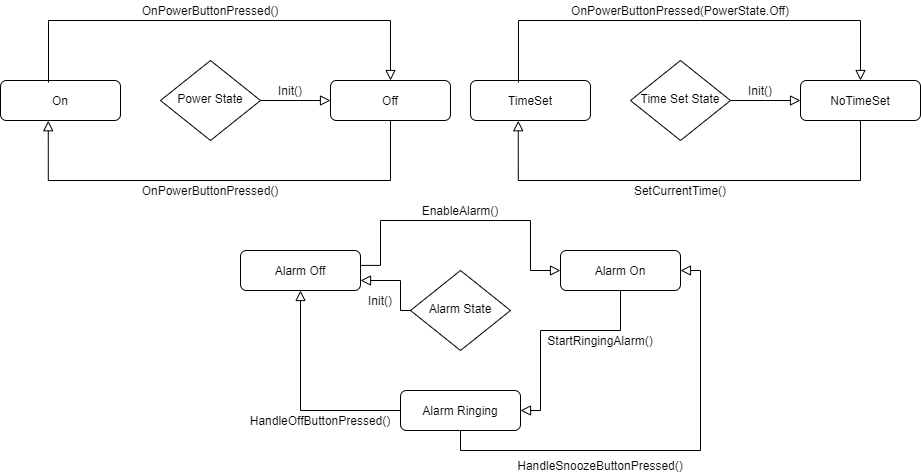

The diagram above was exported from draw.io. Its source (the exported page's mxGraphModel, read from the mxfile embedded in the PNG):
<mxGraphModel dx="1422" dy="713" grid="1" gridSize="10" guides="1" tooltips="1" connect="1" arrows="1" fold="1" page="1" pageScale="1" pageWidth="827" pageHeight="1169" math="0" shadow="0">
  <root>
    <mxCell id="WIyWlLk6GJQsqaUBKTNV-0" />
    <mxCell id="WIyWlLk6GJQsqaUBKTNV-1" parent="WIyWlLk6GJQsqaUBKTNV-0" />
    <mxCell id="WIyWlLk6GJQsqaUBKTNV-3" value="On" style="rounded=1;whiteSpace=wrap;html=1;fontSize=12;glass=0;strokeWidth=1;shadow=0;" parent="WIyWlLk6GJQsqaUBKTNV-1" vertex="1">
      <mxGeometry x="10" y="100" width="120" height="40" as="geometry" />
    </mxCell>
    <mxCell id="WIyWlLk6GJQsqaUBKTNV-5" value="No" style="edgeStyle=orthogonalEdgeStyle;rounded=0;html=1;jettySize=auto;orthogonalLoop=1;fontSize=11;endArrow=block;endFill=0;endSize=8;strokeWidth=1;shadow=0;labelBackgroundColor=none;noLabel=1;fontColor=none;" parent="WIyWlLk6GJQsqaUBKTNV-1" source="WIyWlLk6GJQsqaUBKTNV-6" target="WIyWlLk6GJQsqaUBKTNV-7" edge="1">
      <mxGeometry y="10" relative="1" as="geometry">
        <mxPoint as="offset" />
      </mxGeometry>
    </mxCell>
    <mxCell id="WIyWlLk6GJQsqaUBKTNV-6" value="Power State" style="rhombus;whiteSpace=wrap;html=1;shadow=0;fontFamily=Helvetica;fontSize=12;align=center;strokeWidth=1;spacing=6;spacingTop=-4;" parent="WIyWlLk6GJQsqaUBKTNV-1" vertex="1">
      <mxGeometry x="170" y="80" width="100" height="80" as="geometry" />
    </mxCell>
    <mxCell id="WIyWlLk6GJQsqaUBKTNV-7" value="Off" style="rounded=1;whiteSpace=wrap;html=1;fontSize=12;glass=0;strokeWidth=1;shadow=0;" parent="WIyWlLk6GJQsqaUBKTNV-1" vertex="1">
      <mxGeometry x="340" y="100" width="120" height="40" as="geometry" />
    </mxCell>
    <mxCell id="qq3DKgrLHS3TGQR7s285-0" value="No" style="edgeStyle=orthogonalEdgeStyle;rounded=0;html=1;jettySize=auto;orthogonalLoop=1;fontSize=11;endArrow=block;endFill=0;endSize=8;strokeWidth=1;shadow=0;labelBackgroundColor=none;entryX=0.5;entryY=0;entryDx=0;entryDy=0;exitX=0.4;exitY=0.05;exitDx=0;exitDy=0;exitPerimeter=0;fontStyle=0;noLabel=1;fontColor=none;" edge="1" parent="WIyWlLk6GJQsqaUBKTNV-1" source="WIyWlLk6GJQsqaUBKTNV-3" target="WIyWlLk6GJQsqaUBKTNV-7">
      <mxGeometry y="10" relative="1" as="geometry">
        <mxPoint as="offset" />
        <mxPoint x="280" y="130" as="sourcePoint" />
        <mxPoint x="350" y="130" as="targetPoint" />
        <Array as="points">
          <mxPoint x="58" y="40" />
          <mxPoint x="400" y="40" />
        </Array>
      </mxGeometry>
    </mxCell>
    <mxCell id="qq3DKgrLHS3TGQR7s285-2" value="Init()" style="text;html=1;strokeColor=none;fillColor=none;align=center;verticalAlign=middle;whiteSpace=wrap;rounded=0;fontColor=none;" vertex="1" parent="WIyWlLk6GJQsqaUBKTNV-1">
      <mxGeometry x="280" y="100" width="40" height="20" as="geometry" />
    </mxCell>
    <mxCell id="qq3DKgrLHS3TGQR7s285-3" value="OnPowerButtonPressed()" style="text;html=1;strokeColor=none;fillColor=none;align=center;verticalAlign=middle;whiteSpace=wrap;rounded=0;fontColor=none;" vertex="1" parent="WIyWlLk6GJQsqaUBKTNV-1">
      <mxGeometry x="200" y="20" width="40" height="20" as="geometry" />
    </mxCell>
    <mxCell id="qq3DKgrLHS3TGQR7s285-5" value="No" style="edgeStyle=orthogonalEdgeStyle;rounded=0;html=1;jettySize=auto;orthogonalLoop=1;fontSize=11;endArrow=block;endFill=0;endSize=8;strokeWidth=1;shadow=0;labelBackgroundColor=none;fontStyle=0;noLabel=1;fontColor=none;entryX=0.398;entryY=1.006;entryDx=0;entryDy=0;entryPerimeter=0;" edge="1" parent="WIyWlLk6GJQsqaUBKTNV-1" target="WIyWlLk6GJQsqaUBKTNV-3">
      <mxGeometry y="10" relative="1" as="geometry">
        <mxPoint as="offset" />
        <mxPoint x="400" y="140" as="sourcePoint" />
        <mxPoint x="40" y="160" as="targetPoint" />
        <Array as="points">
          <mxPoint x="400" y="200" />
          <mxPoint x="58" y="200" />
          <mxPoint x="58" y="140" />
        </Array>
      </mxGeometry>
    </mxCell>
    <mxCell id="qq3DKgrLHS3TGQR7s285-8" value="OnPowerButtonPressed()" style="text;html=1;strokeColor=none;fillColor=none;align=center;verticalAlign=middle;whiteSpace=wrap;rounded=0;fontColor=none;" vertex="1" parent="WIyWlLk6GJQsqaUBKTNV-1">
      <mxGeometry x="200" y="200" width="40" height="20" as="geometry" />
    </mxCell>
    <mxCell id="qq3DKgrLHS3TGQR7s285-9" value="Alarm State" style="rhombus;whiteSpace=wrap;html=1;shadow=0;fontFamily=Helvetica;fontSize=12;align=center;strokeWidth=1;spacing=6;spacingTop=-4;" vertex="1" parent="WIyWlLk6GJQsqaUBKTNV-1">
      <mxGeometry x="420" y="290" width="100" height="80" as="geometry" />
    </mxCell>
    <mxCell id="qq3DKgrLHS3TGQR7s285-10" value="Alarm Off" style="rounded=1;whiteSpace=wrap;html=1;fontSize=12;glass=0;strokeWidth=1;shadow=0;" vertex="1" parent="WIyWlLk6GJQsqaUBKTNV-1">
      <mxGeometry x="250" y="270" width="120" height="40" as="geometry" />
    </mxCell>
    <mxCell id="qq3DKgrLHS3TGQR7s285-11" value="Alarm On" style="rounded=1;whiteSpace=wrap;html=1;fontSize=12;glass=0;strokeWidth=1;shadow=0;" vertex="1" parent="WIyWlLk6GJQsqaUBKTNV-1">
      <mxGeometry x="570" y="270" width="120" height="40" as="geometry" />
    </mxCell>
    <mxCell id="qq3DKgrLHS3TGQR7s285-12" value="Alarm Ringing" style="rounded=1;whiteSpace=wrap;html=1;fontSize=12;glass=0;strokeWidth=1;shadow=0;" vertex="1" parent="WIyWlLk6GJQsqaUBKTNV-1">
      <mxGeometry x="410" y="410" width="120" height="40" as="geometry" />
    </mxCell>
    <mxCell id="qq3DKgrLHS3TGQR7s285-13" value="Init()" style="text;html=1;strokeColor=none;fillColor=none;align=center;verticalAlign=middle;whiteSpace=wrap;rounded=0;fontColor=none;" vertex="1" parent="WIyWlLk6GJQsqaUBKTNV-1">
      <mxGeometry x="370" y="310" width="40" height="20" as="geometry" />
    </mxCell>
    <mxCell id="qq3DKgrLHS3TGQR7s285-14" value="No" style="edgeStyle=orthogonalEdgeStyle;rounded=0;html=1;jettySize=auto;orthogonalLoop=1;fontSize=11;endArrow=block;endFill=0;endSize=8;strokeWidth=1;shadow=0;labelBackgroundColor=none;noLabel=1;fontColor=none;exitX=0;exitY=0.5;exitDx=0;exitDy=0;entryX=1;entryY=0.75;entryDx=0;entryDy=0;" edge="1" parent="WIyWlLk6GJQsqaUBKTNV-1" source="qq3DKgrLHS3TGQR7s285-9" target="qq3DKgrLHS3TGQR7s285-10">
      <mxGeometry y="10" relative="1" as="geometry">
        <mxPoint as="offset" />
        <mxPoint x="435" y="210" as="sourcePoint" />
        <mxPoint x="390" y="300" as="targetPoint" />
        <Array as="points">
          <mxPoint x="410" y="330" />
          <mxPoint x="410" y="300" />
        </Array>
      </mxGeometry>
    </mxCell>
    <mxCell id="qq3DKgrLHS3TGQR7s285-15" value="No" style="edgeStyle=orthogonalEdgeStyle;rounded=0;html=1;jettySize=auto;orthogonalLoop=1;fontSize=11;endArrow=block;endFill=0;endSize=8;strokeWidth=1;shadow=0;labelBackgroundColor=none;noLabel=1;fontColor=none;exitX=1;exitY=0.5;exitDx=0;exitDy=0;entryX=0;entryY=0.5;entryDx=0;entryDy=0;" edge="1" parent="WIyWlLk6GJQsqaUBKTNV-1" target="qq3DKgrLHS3TGQR7s285-11">
      <mxGeometry y="10" relative="1" as="geometry">
        <mxPoint as="offset" />
        <mxPoint x="370.0007615242182" y="284.9127379678134" as="sourcePoint" />
        <mxPoint x="420" y="239.97000000000003" as="targetPoint" />
        <Array as="points">
          <mxPoint x="390" y="285" />
          <mxPoint x="390" y="240" />
          <mxPoint x="540" y="240" />
          <mxPoint x="540" y="290" />
        </Array>
      </mxGeometry>
    </mxCell>
    <mxCell id="qq3DKgrLHS3TGQR7s285-21" value="EnableAlarm()" style="text;html=1;strokeColor=none;fillColor=none;align=center;verticalAlign=middle;whiteSpace=wrap;rounded=0;fontColor=none;" vertex="1" parent="WIyWlLk6GJQsqaUBKTNV-1">
      <mxGeometry x="450" y="220" width="40" height="20" as="geometry" />
    </mxCell>
    <mxCell id="qq3DKgrLHS3TGQR7s285-22" value="No" style="edgeStyle=orthogonalEdgeStyle;rounded=0;html=1;jettySize=auto;orthogonalLoop=1;fontSize=11;endArrow=block;endFill=0;endSize=8;strokeWidth=1;shadow=0;labelBackgroundColor=none;noLabel=1;fontColor=none;exitX=0.5;exitY=1;exitDx=0;exitDy=0;entryX=1;entryY=0.5;entryDx=0;entryDy=0;" edge="1" parent="WIyWlLk6GJQsqaUBKTNV-1" source="qq3DKgrLHS3TGQR7s285-11" target="qq3DKgrLHS3TGQR7s285-12">
      <mxGeometry y="10" relative="1" as="geometry">
        <mxPoint as="offset" />
        <mxPoint x="380.0007615242182" y="294.9127379678133" as="sourcePoint" />
        <mxPoint x="540" y="440" as="targetPoint" />
        <Array as="points">
          <mxPoint x="630" y="350" />
          <mxPoint x="550" y="350" />
          <mxPoint x="550" y="430" />
        </Array>
      </mxGeometry>
    </mxCell>
    <mxCell id="qq3DKgrLHS3TGQR7s285-23" value="StartRingingAlarm()" style="text;html=1;strokeColor=none;fillColor=none;align=center;verticalAlign=middle;whiteSpace=wrap;rounded=0;fontColor=none;" vertex="1" parent="WIyWlLk6GJQsqaUBKTNV-1">
      <mxGeometry x="590" y="350" width="40" height="20" as="geometry" />
    </mxCell>
    <mxCell id="qq3DKgrLHS3TGQR7s285-24" value="No" style="edgeStyle=orthogonalEdgeStyle;rounded=0;html=1;jettySize=auto;orthogonalLoop=1;fontSize=11;endArrow=block;endFill=0;endSize=8;strokeWidth=1;shadow=0;labelBackgroundColor=none;noLabel=1;fontColor=none;exitX=0;exitY=0.5;exitDx=0;exitDy=0;entryX=0.5;entryY=1;entryDx=0;entryDy=0;" edge="1" parent="WIyWlLk6GJQsqaUBKTNV-1" source="qq3DKgrLHS3TGQR7s285-12" target="qq3DKgrLHS3TGQR7s285-10">
      <mxGeometry y="10" relative="1" as="geometry">
        <mxPoint as="offset" />
        <mxPoint x="389.97" y="420" as="sourcePoint" />
        <mxPoint x="289.97" y="540" as="targetPoint" />
        <Array as="points">
          <mxPoint x="310" y="430" />
        </Array>
      </mxGeometry>
    </mxCell>
    <mxCell id="qq3DKgrLHS3TGQR7s285-25" value="HandleOffButtonPressed()" style="text;html=1;strokeColor=none;fillColor=none;align=center;verticalAlign=middle;whiteSpace=wrap;rounded=0;fontColor=none;" vertex="1" parent="WIyWlLk6GJQsqaUBKTNV-1">
      <mxGeometry x="310" y="430" width="40" height="20" as="geometry" />
    </mxCell>
    <mxCell id="qq3DKgrLHS3TGQR7s285-26" value="No" style="edgeStyle=orthogonalEdgeStyle;rounded=0;html=1;jettySize=auto;orthogonalLoop=1;fontSize=11;endArrow=block;endFill=0;endSize=8;strokeWidth=1;shadow=0;labelBackgroundColor=none;noLabel=1;fontColor=none;entryX=1;entryY=0.5;entryDx=0;entryDy=0;" edge="1" parent="WIyWlLk6GJQsqaUBKTNV-1" source="qq3DKgrLHS3TGQR7s285-12" target="qq3DKgrLHS3TGQR7s285-11">
      <mxGeometry y="10" relative="1" as="geometry">
        <mxPoint as="offset" />
        <mxPoint x="533" y="440" as="sourcePoint" />
        <mxPoint x="710" y="290" as="targetPoint" />
        <Array as="points">
          <mxPoint x="470" y="470" />
          <mxPoint x="710" y="470" />
          <mxPoint x="710" y="290" />
        </Array>
      </mxGeometry>
    </mxCell>
    <mxCell id="qq3DKgrLHS3TGQR7s285-27" value="HandleSnoozeButtonPressed()" style="text;html=1;strokeColor=none;fillColor=none;align=center;verticalAlign=middle;whiteSpace=wrap;rounded=0;fontColor=none;" vertex="1" parent="WIyWlLk6GJQsqaUBKTNV-1">
      <mxGeometry x="590" y="475" width="40" height="20" as="geometry" />
    </mxCell>
    <mxCell id="qq3DKgrLHS3TGQR7s285-29" value="TimeSet" style="rounded=1;whiteSpace=wrap;html=1;fontSize=12;glass=0;strokeWidth=1;shadow=0;" vertex="1" parent="WIyWlLk6GJQsqaUBKTNV-1">
      <mxGeometry x="480" y="100" width="120" height="40" as="geometry" />
    </mxCell>
    <mxCell id="qq3DKgrLHS3TGQR7s285-30" value="No" style="edgeStyle=orthogonalEdgeStyle;rounded=0;html=1;jettySize=auto;orthogonalLoop=1;fontSize=11;endArrow=block;endFill=0;endSize=8;strokeWidth=1;shadow=0;labelBackgroundColor=none;noLabel=1;fontColor=none;" edge="1" source="qq3DKgrLHS3TGQR7s285-31" target="qq3DKgrLHS3TGQR7s285-32" parent="WIyWlLk6GJQsqaUBKTNV-1">
      <mxGeometry y="10" relative="1" as="geometry">
        <mxPoint as="offset" />
      </mxGeometry>
    </mxCell>
    <mxCell id="qq3DKgrLHS3TGQR7s285-31" value="Time Set State" style="rhombus;whiteSpace=wrap;html=1;shadow=0;fontFamily=Helvetica;fontSize=12;align=center;strokeWidth=1;spacing=6;spacingTop=-4;" vertex="1" parent="WIyWlLk6GJQsqaUBKTNV-1">
      <mxGeometry x="640" y="80" width="100" height="80" as="geometry" />
    </mxCell>
    <mxCell id="qq3DKgrLHS3TGQR7s285-32" value="NoTimeSet" style="rounded=1;whiteSpace=wrap;html=1;fontSize=12;glass=0;strokeWidth=1;shadow=0;" vertex="1" parent="WIyWlLk6GJQsqaUBKTNV-1">
      <mxGeometry x="810" y="100" width="120" height="40" as="geometry" />
    </mxCell>
    <mxCell id="qq3DKgrLHS3TGQR7s285-33" value="No" style="edgeStyle=orthogonalEdgeStyle;rounded=0;html=1;jettySize=auto;orthogonalLoop=1;fontSize=11;endArrow=block;endFill=0;endSize=8;strokeWidth=1;shadow=0;labelBackgroundColor=none;entryX=0.5;entryY=0;entryDx=0;entryDy=0;exitX=0.4;exitY=0.05;exitDx=0;exitDy=0;exitPerimeter=0;fontStyle=0;noLabel=1;fontColor=none;" edge="1" source="qq3DKgrLHS3TGQR7s285-29" target="qq3DKgrLHS3TGQR7s285-32" parent="WIyWlLk6GJQsqaUBKTNV-1">
      <mxGeometry y="10" relative="1" as="geometry">
        <mxPoint as="offset" />
        <mxPoint x="750" y="130" as="sourcePoint" />
        <mxPoint x="820" y="130" as="targetPoint" />
        <Array as="points">
          <mxPoint x="528" y="40" />
          <mxPoint x="870" y="40" />
        </Array>
      </mxGeometry>
    </mxCell>
    <mxCell id="qq3DKgrLHS3TGQR7s285-34" value="Init()" style="text;html=1;strokeColor=none;fillColor=none;align=center;verticalAlign=middle;whiteSpace=wrap;rounded=0;fontColor=none;" vertex="1" parent="WIyWlLk6GJQsqaUBKTNV-1">
      <mxGeometry x="750" y="100" width="40" height="20" as="geometry" />
    </mxCell>
    <mxCell id="qq3DKgrLHS3TGQR7s285-35" value="OnPowerButtonPressed(PowerState.Off)" style="text;html=1;strokeColor=none;fillColor=none;align=center;verticalAlign=middle;whiteSpace=wrap;rounded=0;fontColor=none;" vertex="1" parent="WIyWlLk6GJQsqaUBKTNV-1">
      <mxGeometry x="670" y="20" width="40" height="20" as="geometry" />
    </mxCell>
    <mxCell id="qq3DKgrLHS3TGQR7s285-36" value="No" style="edgeStyle=orthogonalEdgeStyle;rounded=0;html=1;jettySize=auto;orthogonalLoop=1;fontSize=11;endArrow=block;endFill=0;endSize=8;strokeWidth=1;shadow=0;labelBackgroundColor=none;fontStyle=0;noLabel=1;fontColor=none;entryX=0.398;entryY=1.006;entryDx=0;entryDy=0;entryPerimeter=0;" edge="1" target="qq3DKgrLHS3TGQR7s285-29" parent="WIyWlLk6GJQsqaUBKTNV-1">
      <mxGeometry y="10" relative="1" as="geometry">
        <mxPoint as="offset" />
        <mxPoint x="870" y="140" as="sourcePoint" />
        <mxPoint x="510" y="160" as="targetPoint" />
        <Array as="points">
          <mxPoint x="870" y="200" />
          <mxPoint x="528" y="200" />
          <mxPoint x="528" y="140" />
        </Array>
      </mxGeometry>
    </mxCell>
    <mxCell id="qq3DKgrLHS3TGQR7s285-37" value="SetCurrentTime()" style="text;html=1;strokeColor=none;fillColor=none;align=center;verticalAlign=middle;whiteSpace=wrap;rounded=0;fontColor=none;" vertex="1" parent="WIyWlLk6GJQsqaUBKTNV-1">
      <mxGeometry x="670" y="200" width="40" height="20" as="geometry" />
    </mxCell>
  </root>
</mxGraphModel>